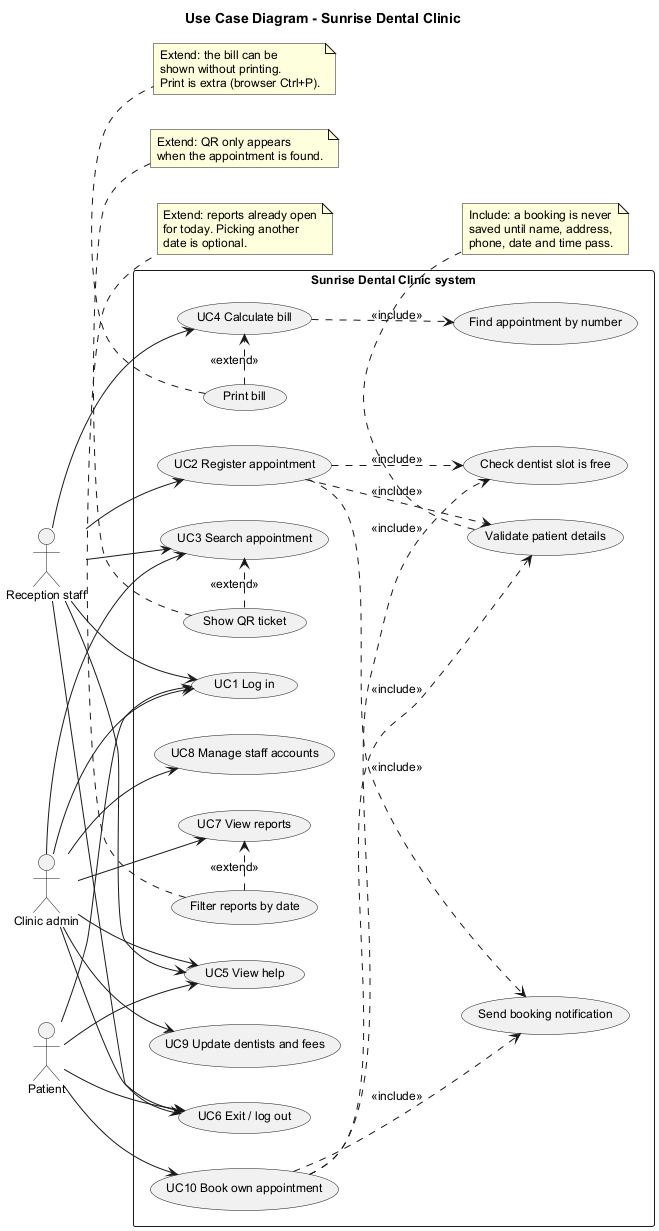

The diagram above was rendered by PlantUML. Its source (embedded in the PNG):
@startuml Sunrise_Use_Case
title Use Case Diagram - Sunrise Dental Clinic

left to right direction
skinparam shadowing false
skinparam defaultFontName Arial
skinparam defaultFontSize 12

actor "Reception staff" as Rec
actor "Clinic admin" as Adm
actor "Patient" as Pat

rectangle "Sunrise Dental Clinic system" {
  usecase "UC1 Log in" as UC1
  usecase "UC2 Register appointment" as UC2
  usecase "UC3 Search appointment" as UC3
  usecase "UC4 Calculate bill" as UC4
  usecase "UC5 View help" as UC5
  usecase "UC6 Exit / log out" as UC6
  usecase "UC7 View reports" as UC7
  usecase "UC8 Manage staff accounts" as UC8
  usecase "UC9 Update dentists and fees" as UC9
  usecase "UC10 Book own appointment" as UC10
  usecase "Validate patient details" as V
  usecase "Check dentist slot is free" as S
  usecase "Find appointment by number" as F
  usecase "Print bill" as P
  usecase "Show QR ticket" as Q
  usecase "Send booking notification" as N
  usecase "Filter reports by date" as D
}

Rec --> UC1
Rec --> UC2
Rec --> UC3
Rec --> UC4
Rec --> UC5
Rec --> UC6

Adm --> UC1
Adm --> UC3
Adm --> UC5
Adm --> UC6
Adm --> UC7
Adm --> UC8
Adm --> UC9

Pat --> UC1
Pat --> UC5
Pat --> UC6
Pat --> UC10

' INCLUDE = always part of the base use case
UC2 ..> V : <<include>>
UC2 ..> S : <<include>>
UC10 ..> V : <<include>>
UC10 ..> S : <<include>>
UC4 ..> F : <<include>>
UC2 ..> N : <<include>>
UC10 ..> N : <<include>>

' EXTEND = optional or only in some cases
P .> UC4 : <<extend>>
Q .> UC3 : <<extend>>
D .> UC7 : <<extend>>

note bottom of V
  Include: a booking is never
  saved until name, address,
  phone, date and time pass.
end note

note bottom of P
  Extend: the bill can be
  shown without printing.
  Print is extra (browser Ctrl+P).
end note

note bottom of Q
  Extend: QR only appears
  when the appointment is found.
end note

note bottom of D
  Extend: reports already open
  for today. Picking another
  date is optional.
end note

@enduml